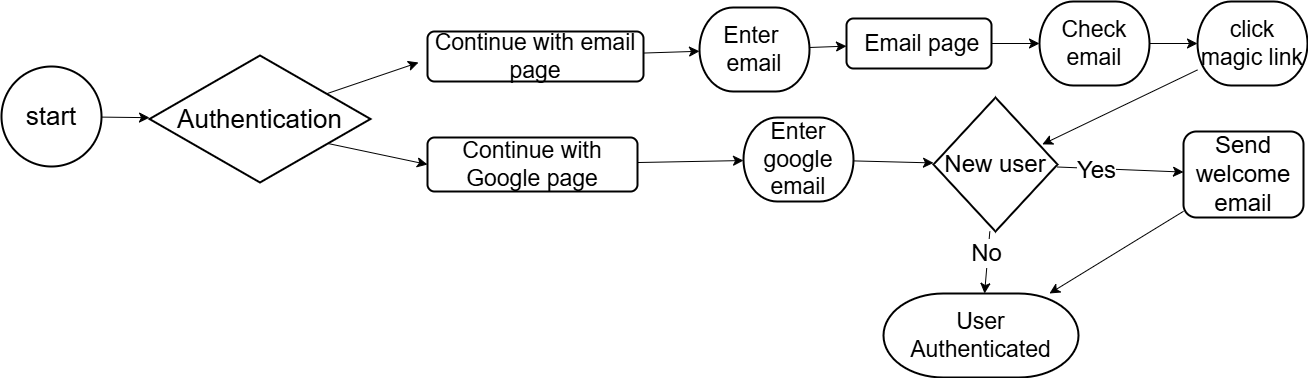

The diagram above was exported from draw.io. Its source (the exported page's mxGraphModel, read from the mxfile embedded in the PNG):
<mxGraphModel dx="1424" dy="196" grid="0" gridSize="10" guides="1" tooltips="1" connect="1" arrows="1" fold="1" page="0" pageScale="1" pageWidth="850" pageHeight="1100" math="0" shadow="0">
  <root>
    <mxCell id="0" />
    <mxCell id="1" parent="0" />
    <mxCell id="PxDjm7AMDR-AMf0pr4KB-5" style="edgeStyle=none;curved=1;rounded=0;orthogonalLoop=1;jettySize=auto;html=1;exitX=1;exitY=0.5;exitDx=0;exitDy=0;exitPerimeter=0;fontSize=12;startSize=8;endSize=8;" parent="1" edge="1">
      <mxGeometry relative="1" as="geometry">
        <mxPoint x="42" y="702" as="targetPoint" />
        <mxPoint x="-82.99999999999977" y="744.5" as="sourcePoint" />
      </mxGeometry>
    </mxCell>
    <mxCell id="PxDjm7AMDR-AMf0pr4KB-39" style="edgeStyle=none;curved=1;rounded=0;orthogonalLoop=1;jettySize=auto;html=1;entryX=0;entryY=0.5;entryDx=0;entryDy=0;fontSize=12;startSize=8;endSize=8;exitX=0.786;exitY=0.685;exitDx=0;exitDy=0;exitPerimeter=0;" parent="1" source="PxDjm7AMDR-AMf0pr4KB-1" target="PxDjm7AMDR-AMf0pr4KB-9" edge="1">
      <mxGeometry relative="1" as="geometry" />
    </mxCell>
    <mxCell id="PxDjm7AMDR-AMf0pr4KB-1" value="&lt;font style=&quot;font-size: 26px;&quot;&gt;Authentication&lt;/font&gt;" style="strokeWidth=2;html=1;shape=mxgraph.flowchart.decision;whiteSpace=wrap;" parent="1" vertex="1">
      <mxGeometry x="-227" y="695" width="221" height="127" as="geometry" />
    </mxCell>
    <mxCell id="PxDjm7AMDR-AMf0pr4KB-27" value="" style="edgeStyle=none;curved=1;rounded=0;orthogonalLoop=1;jettySize=auto;html=1;fontSize=12;startSize=8;endSize=8;" parent="1" source="PxDjm7AMDR-AMf0pr4KB-2" target="PxDjm7AMDR-AMf0pr4KB-1" edge="1">
      <mxGeometry relative="1" as="geometry" />
    </mxCell>
    <mxCell id="PxDjm7AMDR-AMf0pr4KB-2" value="&lt;font style=&quot;font-size: 26px;&quot;&gt;start&lt;/font&gt;" style="strokeWidth=2;html=1;shape=mxgraph.flowchart.start_2;whiteSpace=wrap;" parent="1" vertex="1">
      <mxGeometry x="-375" y="706" width="100" height="100" as="geometry" />
    </mxCell>
    <mxCell id="PxDjm7AMDR-AMf0pr4KB-30" value="" style="edgeStyle=none;curved=1;rounded=0;orthogonalLoop=1;jettySize=auto;html=1;fontSize=12;startSize=8;endSize=8;" parent="1" source="PxDjm7AMDR-AMf0pr4KB-8" target="PxDjm7AMDR-AMf0pr4KB-17" edge="1">
      <mxGeometry relative="1" as="geometry" />
    </mxCell>
    <mxCell id="PxDjm7AMDR-AMf0pr4KB-8" value="&lt;font style=&quot;font-size: 23px;&quot;&gt;Continue with email page&lt;/font&gt;" style="rounded=1;whiteSpace=wrap;html=1;absoluteArcSize=1;arcSize=14;strokeWidth=2;" parent="1" vertex="1">
      <mxGeometry x="51" y="671" width="216" height="50" as="geometry" />
    </mxCell>
    <mxCell id="PxDjm7AMDR-AMf0pr4KB-32" value="" style="edgeStyle=none;curved=1;rounded=0;orthogonalLoop=1;jettySize=auto;html=1;fontSize=12;startSize=8;endSize=8;" parent="1" source="PxDjm7AMDR-AMf0pr4KB-9" target="PxDjm7AMDR-AMf0pr4KB-16" edge="1">
      <mxGeometry relative="1" as="geometry" />
    </mxCell>
    <mxCell id="PxDjm7AMDR-AMf0pr4KB-9" value="&lt;font style=&quot;font-size: 23px;&quot;&gt;Continue with Google page&lt;/font&gt;" style="rounded=1;whiteSpace=wrap;html=1;absoluteArcSize=1;arcSize=14;strokeWidth=2;" parent="1" vertex="1">
      <mxGeometry x="51" y="777" width="210" height="54" as="geometry" />
    </mxCell>
    <mxCell id="PxDjm7AMDR-AMf0pr4KB-36" value="" style="edgeStyle=none;curved=1;rounded=0;orthogonalLoop=1;jettySize=auto;html=1;fontSize=12;startSize=8;endSize=8;" parent="1" source="PxDjm7AMDR-AMf0pr4KB-16" target="PxDjm7AMDR-AMf0pr4KB-35" edge="1">
      <mxGeometry relative="1" as="geometry" />
    </mxCell>
    <mxCell id="PxDjm7AMDR-AMf0pr4KB-16" value="&lt;span style=&quot;font-size: 23px;&quot;&gt;Enter google email&lt;/span&gt;" style="strokeWidth=2;html=1;shape=mxgraph.flowchart.terminator;whiteSpace=wrap;" parent="1" vertex="1">
      <mxGeometry x="367" y="757" width="110" height="84" as="geometry" />
    </mxCell>
    <mxCell id="PxDjm7AMDR-AMf0pr4KB-26" value="" style="edgeStyle=none;curved=1;rounded=0;orthogonalLoop=1;jettySize=auto;html=1;fontSize=12;startSize=8;endSize=8;" parent="1" source="PxDjm7AMDR-AMf0pr4KB-17" target="PxDjm7AMDR-AMf0pr4KB-22" edge="1">
      <mxGeometry relative="1" as="geometry" />
    </mxCell>
    <mxCell id="PxDjm7AMDR-AMf0pr4KB-17" value="&lt;span style=&quot;font-size: 23px;&quot;&gt;Enter&amp;nbsp; email&lt;/span&gt;" style="strokeWidth=2;html=1;shape=mxgraph.flowchart.terminator;whiteSpace=wrap;" parent="1" vertex="1">
      <mxGeometry x="323" y="647" width="110" height="84" as="geometry" />
    </mxCell>
    <mxCell id="PxDjm7AMDR-AMf0pr4KB-21" value="" style="edgeStyle=none;curved=1;rounded=0;orthogonalLoop=1;jettySize=auto;html=1;fontSize=12;startSize=8;endSize=8;" parent="1" source="PxDjm7AMDR-AMf0pr4KB-19" target="PxDjm7AMDR-AMf0pr4KB-20" edge="1">
      <mxGeometry relative="1" as="geometry" />
    </mxCell>
    <mxCell id="PxDjm7AMDR-AMf0pr4KB-19" value="&lt;span style=&quot;font-size: 23px;&quot;&gt;Check email&lt;/span&gt;" style="strokeWidth=2;html=1;shape=mxgraph.flowchart.terminator;whiteSpace=wrap;" parent="1" vertex="1">
      <mxGeometry x="663" y="641" width="110" height="84" as="geometry" />
    </mxCell>
    <mxCell id="PxDjm7AMDR-AMf0pr4KB-38" value="" style="edgeStyle=none;curved=1;rounded=0;orthogonalLoop=1;jettySize=auto;html=1;fontSize=12;startSize=8;endSize=8;entryX=0.878;entryY=0.35;entryDx=0;entryDy=0;entryPerimeter=0;" parent="1" source="PxDjm7AMDR-AMf0pr4KB-20" target="PxDjm7AMDR-AMf0pr4KB-35" edge="1">
      <mxGeometry relative="1" as="geometry" />
    </mxCell>
    <mxCell id="PxDjm7AMDR-AMf0pr4KB-20" value="&lt;span style=&quot;font-size: 23px;&quot;&gt;click magic link&lt;/span&gt;" style="strokeWidth=2;html=1;shape=mxgraph.flowchart.terminator;whiteSpace=wrap;" parent="1" vertex="1">
      <mxGeometry x="821" y="641" width="110" height="84" as="geometry" />
    </mxCell>
    <mxCell id="PxDjm7AMDR-AMf0pr4KB-24" value="" style="edgeStyle=none;curved=1;rounded=0;orthogonalLoop=1;jettySize=auto;html=1;fontSize=12;startSize=8;endSize=8;" parent="1" source="PxDjm7AMDR-AMf0pr4KB-22" target="PxDjm7AMDR-AMf0pr4KB-19" edge="1">
      <mxGeometry relative="1" as="geometry" />
    </mxCell>
    <mxCell id="PxDjm7AMDR-AMf0pr4KB-22" value="&lt;font style=&quot;font-size: 23px;&quot;&gt;&amp;nbsp;Email page&lt;/font&gt;" style="rounded=1;whiteSpace=wrap;html=1;absoluteArcSize=1;arcSize=14;strokeWidth=2;" parent="1" vertex="1">
      <mxGeometry x="470" y="658" width="145" height="50" as="geometry" />
    </mxCell>
    <mxCell id="PxDjm7AMDR-AMf0pr4KB-41" value="" style="edgeStyle=none;curved=1;rounded=0;orthogonalLoop=1;jettySize=auto;html=1;fontSize=12;startSize=8;endSize=8;" parent="1" source="PxDjm7AMDR-AMf0pr4KB-35" target="PxDjm7AMDR-AMf0pr4KB-40" edge="1">
      <mxGeometry relative="1" as="geometry" />
    </mxCell>
    <mxCell id="PxDjm7AMDR-AMf0pr4KB-47" value="yes" style="edgeLabel;html=1;align=center;verticalAlign=middle;resizable=0;points=[];fontSize=12;" parent="PxDjm7AMDR-AMf0pr4KB-41" vertex="1" connectable="0">
      <mxGeometry x="-0.3933" y="-1" relative="1" as="geometry">
        <mxPoint as="offset" />
      </mxGeometry>
    </mxCell>
    <mxCell id="PxDjm7AMDR-AMf0pr4KB-53" value="&lt;font style=&quot;font-size: 24px;&quot;&gt;Yes&lt;/font&gt;" style="edgeLabel;html=1;align=center;verticalAlign=middle;resizable=0;points=[];fontSize=12;" parent="PxDjm7AMDR-AMf0pr4KB-41" vertex="1" connectable="0">
      <mxGeometry x="-0.3785" y="-1" relative="1" as="geometry">
        <mxPoint as="offset" />
      </mxGeometry>
    </mxCell>
    <mxCell id="PxDjm7AMDR-AMf0pr4KB-55" value="" style="edgeStyle=none;curved=1;rounded=0;orthogonalLoop=1;jettySize=auto;html=1;fontSize=12;startSize=8;endSize=8;" parent="1" source="PxDjm7AMDR-AMf0pr4KB-35" target="PxDjm7AMDR-AMf0pr4KB-43" edge="1">
      <mxGeometry relative="1" as="geometry" />
    </mxCell>
    <mxCell id="PxDjm7AMDR-AMf0pr4KB-56" value="&lt;span style=&quot;font-size: 24px;&quot;&gt;No&lt;/span&gt;" style="edgeLabel;html=1;align=center;verticalAlign=middle;resizable=0;points=[];fontSize=12;" parent="PxDjm7AMDR-AMf0pr4KB-55" vertex="1" connectable="0">
      <mxGeometry x="-0.3293" y="-2" relative="1" as="geometry">
        <mxPoint y="1" as="offset" />
      </mxGeometry>
    </mxCell>
    <mxCell id="PxDjm7AMDR-AMf0pr4KB-35" value="&lt;font style=&quot;font-size: 24px;&quot;&gt;New user&lt;/font&gt;" style="strokeWidth=2;html=1;shape=mxgraph.flowchart.decision;whiteSpace=wrap;" parent="1" vertex="1">
      <mxGeometry x="557" y="737" width="124" height="134" as="geometry" />
    </mxCell>
    <mxCell id="PxDjm7AMDR-AMf0pr4KB-44" style="edgeStyle=none;curved=1;rounded=0;orthogonalLoop=1;jettySize=auto;html=1;fontSize=12;startSize=8;endSize=8;" parent="1" source="PxDjm7AMDR-AMf0pr4KB-40" target="PxDjm7AMDR-AMf0pr4KB-43" edge="1">
      <mxGeometry relative="1" as="geometry" />
    </mxCell>
    <mxCell id="PxDjm7AMDR-AMf0pr4KB-40" value="&lt;font style=&quot;font-size: 24px;&quot;&gt;Send welcome email&lt;/font&gt;" style="rounded=1;whiteSpace=wrap;html=1;strokeWidth=2;" parent="1" vertex="1">
      <mxGeometry x="807" y="771" width="120" height="86" as="geometry" />
    </mxCell>
    <mxCell id="PxDjm7AMDR-AMf0pr4KB-43" value="&lt;span style=&quot;font-size: 23px;&quot;&gt;User Authenticated&lt;/span&gt;" style="strokeWidth=2;html=1;shape=mxgraph.flowchart.terminator;whiteSpace=wrap;" parent="1" vertex="1">
      <mxGeometry x="507" y="933" width="195" height="84" as="geometry" />
    </mxCell>
  </root>
</mxGraphModel>